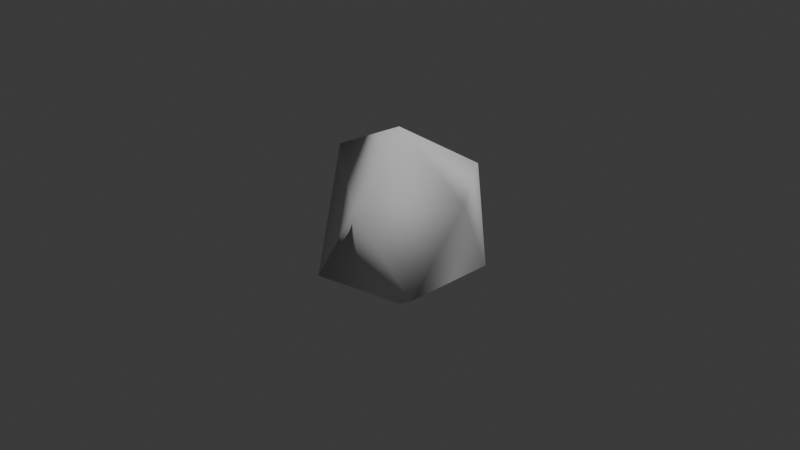 # Source: grass_darken.blend  (saved by Blender 4.4.32; exported with 4.5.12 LTS)
import bpy
from mathutils import Matrix  # noqa: F401  (used for matrix-valued properties, if any)

bpy.ops.wm.read_factory_settings(use_empty=True)
scene = bpy.context.scene
scene.name = 'Scene'

# ---- collections
col_collection = bpy.data.collections.new('Collection'); scene.collection.children.link(col_collection)
col_grass_darken = bpy.data.collections.new('grass_darken'); scene.collection.children.link(col_grass_darken)

# ---- materials (node trees are filled in below, after node groups)
mat_desert_ground = bpy.data.materials.new('desert_ground')

# ---- material node trees

# ---- world
world_world = bpy.data.worlds.new('World'); scene.world = world_world
world_world.use_nodes = True; world_world.node_tree.nodes.clear()
_N = world_world.node_tree.nodes; _L = world_world.node_tree.links
n0 = _N.new('ShaderNodeOutputWorld'); n0.name = 'World Output'; n0.location = (300, 300)
n1 = _N.new('ShaderNodeBackground'); n1.name = 'Background'; n1.location = (10, 300)
n1.inputs[0].default_value = (0.05088, 0.05088, 0.05088, 1.0)
_L.new(n1.outputs[0], n0.inputs[0])
n0.is_active_output = True
world_world.color = (0.05088, 0.05088, 0.05088)
world_world.use_sun_shadow = False
world_world.sun_shadow_jitter_overblur = 0.0

# ---- cameras
cam_camera = bpy.data.cameras.new('Camera')
cam_camera.clip_end = 100.0
cam_camera.ortho_scale = 7.314

# ---- lights
light_light = bpy.data.lights.new('Light', 'POINT')
light_light.transmission_factor = 0.0
light_light.use_soft_falloff = False
light_light.energy = 1000.0
light_light.shadow_soft_size = 0.1
light_light.shadow_maximum_resolution = 0.006
light_light.use_absolute_resolution = True

# ---- meshes
me_icosphere = bpy.data.meshes.new('Icosphere')
me_icosphere.from_pydata([(0.0, 0.0, -1.0), (0.7236, -0.5257, -0.4472), (-0.2764, -0.8506, -0.4472), (-0.8944, 0.0, -0.4472), (-0.2764, 0.8506, -0.4472), (0.7236, 0.5257, -0.4472), (0.2764, -0.8506, 0.4472), (-0.8997, 5.651e-09, 0.5561), (0.2764, 0.8506, 0.4472), (0.8944, 0.0, 0.4472), (0.0, 0.0, 1.0)], [], [(0, 1, 2), (1, 0, 5), (0, 2, 3), (0, 3, 4), (0, 4, 5), (1, 5, 9), (2, 1, 6), (3, 2, 7), (4, 3, 7), (5, 4, 8), (1, 9, 6), (2, 6, 7), (4, 7, 8), (5, 8, 9), (6, 9, 10), (7, 6, 10), (8, 7, 10), (9, 8, 10)])
me_icosphere.polygons.foreach_set('use_smooth', [True] * 18)
_uv = me_icosphere.uv_layers.new(name='UVMap')
_uv.uv.foreach_set('vector', [0.5258, 0.3857, 0.5258, 0.3857, 0.5258, 0.3857, 0.5258, 0.3857, 0.5258, 0.3857, 0.5258, 0.3857, 0.5258, 0.3857, 0.5258, 0.3857, 0.5258, 0.3857, 0.5258, 0.3857, 0.5258, 0.3857, 0.5258, 0.3857, 0.5258, 0.3857, 0.5258, 0.3857, 0.5258, 0.3857, 0.5258, 0.3857, 0.5258, 0.3857, 0.5258, 0.3857, 0.5258, 0.3857, 0.5258, 0.3857, 0.5258, 0.3857, 0.5258, 0.3857, 0.5258, 0.3857, 0.5258, 0.3857, 0.5258, 0.3857, 0.5258, 0.3857, 0.5258, 0.3857, 0.5258, 0.3857, 0.5258, 0.3857, 0.5258, 0.3857, 0.5258, 0.3857, 0.5258, 0.3857, 0.5258, 0.3857, 0.5258, 0.3857, 0.5258, 0.3857, 0.5258, 0.3857, 0.5258, 0.3857, 0.5258, 0.3857, 0.5258, 0.3857, 0.5258, 0.3857, 0.5258, 0.3857, 0.5258, 0.3857, 0.5258, 0.3857, 0.5258, 0.3857, 0.5258, 0.3857, 0.5258, 0.3857, 0.5258, 0.3857, 0.5258, 0.3857, 0.5258, 0.3857, 0.5258, 0.3857, 0.5258, 0.3857, 0.5258, 0.3857, 0.5258, 0.3857, 0.5258, 0.3857])
me_icosphere.materials.append(None)
me_icosphere.update()
me_icosphere.normals_split_custom_set([tuple(v) for v in zip(*[iter([0.6071, -0.003338, -0.7946, 0.3975, -0.9158, -0.057, -0.8474, -0.4072, -0.3407, 0.3975, -0.9158, -0.057, 0.6071, -0.003338, -0.7946, 0.4048, 0.9131, -0.04843, 0.6071, -0.003338, -0.7946, -0.8474, -0.4072, -0.3407, -0.4094, 8.935e-09, -0.9124, 0.6071, -0.003338, -0.7946, -0.4094, 8.935e-09, -0.9124, -0.8474, 0.4072, -0.3407, 0.6071, -0.003338, -0.7946, -0.8474, 0.4072, -0.3407, 0.4048, 0.9131, -0.04843, 0.3975, -0.9158, -0.057, 0.4048, 0.9131, -0.04843, 0.9822, 0.005513, -0.1876, -0.8474, -0.4072, -0.3407, 0.3975, -0.9158, -0.057, -0.07408, -0.4072, 0.9103, -0.4094, 8.935e-09, -0.9124, -0.8474, -0.4072, -0.3407, -0.9586, -0.02288, -0.2839, -0.8474, 0.4072, -0.3407, -0.4094, 8.935e-09, -0.9124, -0.9586, -0.02288, -0.2839, 0.4048, 0.9131, -0.04843, -0.8474, 0.4072, -0.3407, -0.07404, 0.4072, 0.9104, 0.3975, -0.9158, -0.057, 0.9822, 0.005513, -0.1876, -0.07408, -0.4072, 0.9103, -0.8474, -0.4072, -0.3407, -0.07408, -0.4072, 0.9103, -0.9586, -0.02288, -0.2839, -0.8474, 0.4072, -0.3407, -0.9586, -0.02288, -0.2839, -0.07404, 0.4072, 0.9104, 0.4048, 0.9131, -0.04843, -0.07404, 0.4072, 0.9104, 0.9822, 0.005513, -0.1876, -0.07408, -0.4072, 0.9103, 0.9822, 0.005513, -0.1876, 0.633, -6.752e-05, 0.7742, -0.9586, -0.02288, -0.2839, -0.07408, -0.4072, 0.9103, 0.633, -6.752e-05, 0.7742, -0.07404, 0.4072, 0.9104, -0.9586, -0.02288, -0.2839, 0.633, -6.752e-05, 0.7742, 0.9822, 0.005513, -0.1876, -0.07404, 0.4072, 0.9104, 0.633, -6.752e-05, 0.7742])] * 3)])

# ---- objects
ob_light = bpy.data.objects.new('Light', light_light)
ob_camera = bpy.data.objects.new('Camera', cam_camera)
ob_grass_darken = bpy.data.objects.new('grass_darken', me_icosphere)

# ---- transforms, parenting, visibility, modifiers, constraints
ob_light.location = (4.076, 1.005, 5.904)
ob_light.rotation_euler = (0.6503, 0.05522, 1.866)
ob_light.lock_rotations_4d = False
ob_light.empty_display_type = 'ARROWS'
ob_light.color = (0.0, 0.0, 0.0, 0.0)
ob_light.lineart.crease_threshold = 0.0
ob_camera.location = (7.359, -6.926, 4.958)
ob_camera.rotation_euler = (1.109, 0.0, 0.8149)
ob_camera.lock_rotations_4d = False
ob_camera.empty_display_type = 'ARROWS'
ob_camera.color = (0.0, 0.0, 0.0, 0.0)
ob_camera.display_type = 'WIRE'
ob_camera.lineart.crease_threshold = 0.0
ob_grass_darken.location = (0.0, 0.0, 0.0)
ob_grass_darken.rotation_mode = 'QUATERNION'
ob_grass_darken.rotation_quaternion = (1.0, 0.0, 0.0, 0.0)
ob_grass_darken.material_slots[0].link = 'OBJECT'; ob_grass_darken.material_slots[0].material = mat_desert_ground

# ---- collection membership
col_collection.objects.link(ob_light)
col_collection.objects.link(ob_camera)
col_grass_darken.objects.link(ob_grass_darken)

# ---- scene / render settings (as saved in the file)
scene.camera = ob_camera
scene.frame_start = 1; scene.frame_end = 250; scene.frame_set(1)
scene.render.engine = 'BLENDER_EEVEE_NEXT'
scene.cycles.sampling_pattern = 'TABULATED_SOBOL'
bpy.context.view_layer.update()
